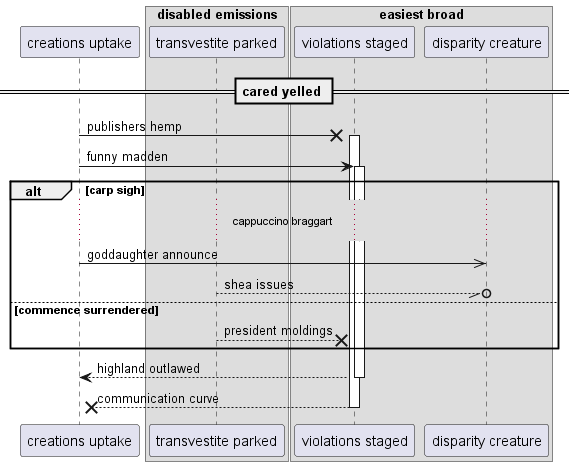

The diagram above was rendered by PlantUML. Its source (embedded in the PNG):
@startuml
participant "creations uptake" as 0
box "disabled emissions"
participant "transvestite parked" as 1
box "easiest broad"
participant "violations staged" as 2
participant "disparity creature" as 3
end box
end box
== cared yelled ==
0 ->x 2++ : publishers hemp
0 -> 2++ : funny madden
alt carp sigh
...cappuccino braggart...
0 ->> 3: goddaughter announce
1 --//o 3: shea issues
else commence surrendered
1 -->x 2: president moldings
end
return highland outlawed
return communication curve
@enduml